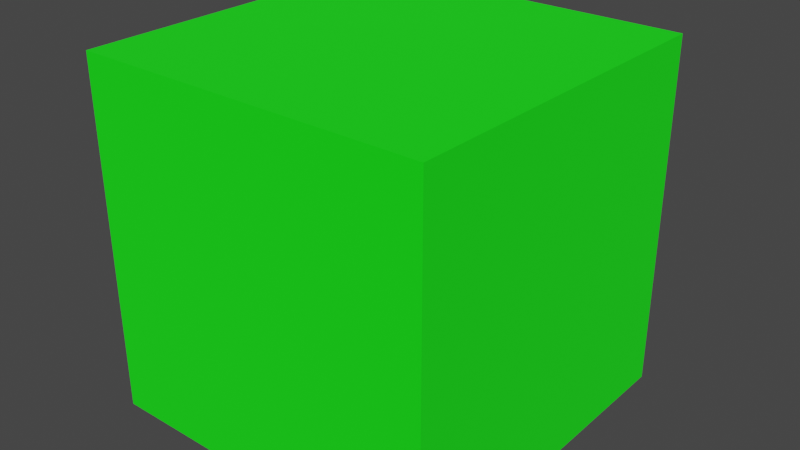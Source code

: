 # Source: GreenBoi.blend  (saved by Blender 3.2.14; exported with 4.5.12 LTS)
import bpy
from mathutils import Matrix  # noqa: F401  (used for matrix-valued properties, if any)

bpy.ops.wm.read_factory_settings(use_empty=True)
scene = bpy.context.scene
scene.name = 'Scene'

# ---- collections
col_collection = bpy.data.collections.new('Collection'); scene.collection.children.link(col_collection)

# ---- materials (node trees are filled in below, after node groups)
mat_green = bpy.data.materials.new('Green')
mat_green.alpha_threshold = 0.0
mat_green.use_transparent_shadow = False
mat_green.line_color = (0.0, 0.0, 0.0, 1.0)
mat_black = bpy.data.materials.new('Black')
mat_black.use_transparent_shadow = False

# ---- material node trees
mat_green.use_nodes = True; mat_green.node_tree.nodes.clear()
_N = mat_green.node_tree.nodes; _L = mat_green.node_tree.links
n0 = _N.new('ShaderNodeOutputMaterial'); n0.name = 'Material Output'; n0.location = (300, 300)
n1 = _N.new('ShaderNodeBsdfPrincipled'); n1.name = 'Principled BSDF'; n1.location = (10, 300)
n1.distribution = 'GGX'
n1.subsurface_method = 'BURLEY'
n1.inputs[0].default_value = (0.0, 1.0, 0.0, 1.0)
n1.inputs[2].default_value = 1.0
n1.inputs[3].default_value = 1.45
n1.inputs[27].default_value = (0.0, 0.0, 0.0, 1.0)
n1.inputs[28].default_value = 1.0
_L.new(n1.outputs[0], n0.inputs[0])
n0.is_active_output = True
mat_black.use_nodes = True; mat_black.node_tree.nodes.clear()
_N = mat_black.node_tree.nodes; _L = mat_black.node_tree.links
n0 = _N.new('ShaderNodeBsdfPrincipled'); n0.name = 'Principled BSDF'; n0.location = (10, 300)
n0.distribution = 'GGX'
n0.subsurface_method = 'RANDOM_WALK_SKIN'
n0.inputs[0].default_value = (0.0, 0.0, 0.0, 1.0)
n0.inputs[3].default_value = 1.45
n0.inputs[27].default_value = (0.0, 0.0, 0.0, 1.0)
n0.inputs[28].default_value = 1.0
n1 = _N.new('ShaderNodeOutputMaterial'); n1.name = 'Material Output'; n1.location = (300, 300)
_L.new(n0.outputs[0], n1.inputs[0])
n1.is_active_output = True

# ---- world
world_world = bpy.data.worlds.new('World'); scene.world = world_world
world_world.use_nodes = True; world_world.node_tree.nodes.clear()
_N = world_world.node_tree.nodes; _L = world_world.node_tree.links
n0 = _N.new('ShaderNodeOutputWorld'); n0.name = 'World Output'; n0.location = (300, 300)
n1 = _N.new('ShaderNodeBackground'); n1.name = 'Background'; n1.location = (10, 300)
n1.inputs[0].default_value = (0.05088, 0.05088, 0.05088, 1.0)
_L.new(n1.outputs[0], n0.inputs[0])
n0.is_active_output = True
world_world.color = (0.05088, 0.05088, 0.05088)
world_world.use_sun_shadow = False
world_world.sun_shadow_jitter_overblur = 0.0

# ---- meshes
me_cube_002 = bpy.data.meshes.new('Cube.002')
me_cube_002.from_pydata([(0.5, 0.5, -0.5), (0.5, 0.5, 0.5), (0.5, -0.5, -0.5), (0.5, -0.5, 0.5), (-0.5, 0.5, -0.5), (-0.5, 0.5, 0.5), (-0.5, -0.5, -0.5), (-0.5, -0.5, 0.5), (0.3348, 0.5, -0.1463), (0.3348, 0.5, -0.3348), (-0.3208, 0.5, -0.3348), (-0.3208, 0.5, -0.1484), (-0.2105, 0.5, -0.1484), (-0.2105, 0.5, -0.2446), (0.2346, 0.5, -0.2446), (0.2346, 0.5, -0.1544), (-0.3021, 0.5, 0.3494), (-0.3021, 0.5, 0.1712), (-0.1253, 0.5, 0.1712), (-0.1253, 0.5, 0.3467), (0.1754, 0.5, 0.3481), (0.1754, 0.5, 0.1796), (0.3661, 0.5, 0.1796), (0.3661, 0.5, 0.3467), (0.3348, 0.5675, -0.1463), (0.3348, 0.5675, -0.3348), (-0.3208, 0.5675, -0.3348), (-0.3208, 0.5675, -0.1484), (-0.2105, 0.5675, -0.1484), (-0.2105, 0.5675, -0.2446), (0.2346, 0.5675, -0.2446), (0.2346, 0.5675, -0.1544), (-0.3021, 0.5675, 0.3494), (-0.3021, 0.5675, 0.1712), (-0.1253, 0.5675, 0.1712), (-0.1253, 0.5675, 0.3467), (0.1754, 0.5675, 0.3481), (0.1754, 0.5675, 0.1796), (0.3661, 0.5675, 0.1796), (0.3661, 0.5675, 0.3467)], [], [(0, 1, 3, 2), (2, 3, 7, 6), (6, 7, 5, 4), (4, 11, 10, 9, 0), (2, 6, 4, 0), (7, 3, 1, 5), (28, 29, 30, 31, 24, 25, 26, 27), (0, 9, 8, 15, 14, 13, 12, 11, 4, 5, 16, 17, 18, 19, 20, 21, 22, 1), (16, 19, 35, 32), (1, 19, 16, 5), (13, 14, 30, 29), (1, 22, 23, 20, 19), (19, 18, 34, 35), (35, 34, 33, 32), (39, 38, 37, 36), (14, 15, 31, 30), (15, 8, 24, 31), (8, 9, 25, 24), (9, 10, 26, 25), (21, 20, 36, 37), (10, 11, 27, 26), (22, 21, 37, 38), (17, 16, 32, 33), (11, 12, 28, 27), (23, 22, 38, 39), (18, 17, 33, 34), (12, 13, 29, 28), (20, 23, 39, 36)])
me_cube_002.polygons.foreach_set('material_index', [0, 0, 0, 0, 0, 0, 1, 0, 1, 0, 1, 0, 1, 1, 1, 1, 1, 1, 1, 1, 1, 1, 1, 1, 1, 1, 1, 1])
_uv = me_cube_002.uv_layers.new(name='UVMap')
_uv.uv.foreach_set('vector', [0.3408, 0.524, 0.3408, 0.524, 0.3408, 0.524, 0.3408, 0.524, 0.3408, 0.524, 0.3408, 0.524, 0.3408, 0.524, 0.3408, 0.524, 0.3408, 0.524, 0.3408, 0.524, 0.3408, 0.524, 0.3408, 0.524, 0.3408, 0.524, 0.3408, 0.524, 0.3408, 0.524, 0.3408, 0.524, 0.3408, 0.524, 0.3408, 0.524, 0.3408, 0.524, 0.3408, 0.524, 0.3408, 0.524, 0.3408, 0.524, 0.3408, 0.524, 0.3408, 0.524, 0.3408, 0.524, 0.002676, 0.005805, 0.002676, 0.005805, 0.002676, 0.005805, 0.002676, 0.005805, 0.002676, 0.005805, 0.002676, 0.005805, 0.002676, 0.005805, 0.002676, 0.005805, 0.3408, 0.524, 0.3408, 0.524, 0.3408, 0.524, 0.3408, 0.524, 0.3408, 0.524, 0.3408, 0.524, 0.3408, 0.524, 0.3408, 0.524, 0.3408, 0.524, 0.3408, 0.524, 0.3408, 0.524, 0.3408, 0.524, 0.3408, 0.524, 0.3408, 0.524, 0.3408, 0.524, 0.3408, 0.524, 0.3408, 0.524, 0.3408, 0.524, 0.002676, 0.005805, 0.002676, 0.005805, 0.002676, 0.005805, 0.002676, 0.005805, 0.3408, 0.524, 0.3408, 0.524, 0.3408, 0.524, 0.3408, 0.524, 0.002676, 0.005805, 0.002676, 0.005805, 0.002676, 0.005805, 0.002676, 0.005805, 0.3408, 0.524, 0.3408, 0.524, 0.3408, 0.524, 0.3408, 0.524, 0.3408, 0.524, 0.002676, 0.005805, 0.002676, 0.005805, 0.002676, 0.005805, 0.002676, 0.005805, 0.002676, 0.005805, 0.002676, 0.005805, 0.002676, 0.005805, 0.002676, 0.005805, 0.002676, 0.005805, 0.002676, 0.005805, 0.002676, 0.005805, 0.002676, 0.005805, 0.002676, 0.005805, 0.002676, 0.005805, 0.002676, 0.005805, 0.002676, 0.005805, 0.002676, 0.005805, 0.002676, 0.005805, 0.002676, 0.005805, 0.002676, 0.005805, 0.002676, 0.005805, 0.002676, 0.005805, 0.002676, 0.005805, 0.002676, 0.005805, 0.002676, 0.005805, 0.002676, 0.005805, 0.002676, 0.005805, 0.002676, 0.005805, 0.002676, 0.005805, 0.002676, 0.005805, 0.002676, 0.005805, 0.002676, 0.005805, 0.002676, 0.005805, 0.002676, 0.005805, 0.002676, 0.005805, 0.002676, 0.005805, 0.002676, 0.005805, 0.002676, 0.005805, 0.002676, 0.005805, 0.002676, 0.005805, 0.002676, 0.005805, 0.002676, 0.005805, 0.002676, 0.005805, 0.002676, 0.005805, 0.002676, 0.005805, 0.002676, 0.005805, 0.002676, 0.005805, 0.002676, 0.005805, 0.002676, 0.005805, 0.002676, 0.005805, 0.002676, 0.005805, 0.002676, 0.005805, 0.002676, 0.005805, 0.002676, 0.005805, 0.002676, 0.005805, 0.002676, 0.005805, 0.002676, 0.005805, 0.002676, 0.005805, 0.002676, 0.005805, 0.002676, 0.005805, 0.002676, 0.005805, 0.002676, 0.005805, 0.002676, 0.005805, 0.002676, 0.005805])
me_cube_002.materials.append(mat_green)
me_cube_002.materials.append(mat_black)
me_cube_002.use_remesh_fix_poles = True
me_cube_002.use_remesh_preserve_attributes = False
me_cube_002.use_mirror_vertex_groups = False
me_cube_002.update()

# ---- objects
ob_green = bpy.data.objects.new('Green', me_cube_002)

# ---- transforms, parenting, visibility, modifiers, constraints
ob_green.location = (0.0, 0.0, 0.0)
ob_green.lineart.crease_threshold = 0.0

# ---- collection membership
col_collection.objects.link(ob_green)

# ---- scene / render settings (as saved in the file)
scene.frame_start = 1; scene.frame_end = 250; scene.frame_set(1)
scene.render.engine = 'BLENDER_EEVEE_NEXT'
scene.cycles.use_denoising = False
scene.cycles.samples = 128
scene.cycles.sampling_pattern = 'TABULATED_SOBOL'
scene.cycles.use_adaptive_sampling = False
scene.cycles.use_light_tree = False
scene.view_settings.view_transform = 'Filmic'
bpy.context.view_layer.update()

# ---- added for rendering (the .blend has no active camera and no usable light): camera, sun
cam_auto = bpy.data.cameras.new('AutoCamera')
cam_auto.lens = 50.0
cam_auto.sensor_width = 36.0
cam_auto.clip_end = 1000.0
ob_auto_camera = bpy.data.objects.new('AutoCamera', cam_auto)
scene.collection.objects.link(ob_auto_camera)
ob_auto_camera.location = (1.63937, -1.93351, 1.3115)
ob_auto_camera.rotation_euler = (1.09748, -7.21219e-08, 0.694738)
scene.camera = ob_auto_camera
light_auto_sun = bpy.data.lights.new('AutoSun', 'SUN')
light_auto_sun.energy = 3.0
light_auto_sun.angle = 0.0523599
ob_auto_sun = bpy.data.objects.new('AutoSun', light_auto_sun)
scene.collection.objects.link(ob_auto_sun)
ob_auto_sun.rotation_euler = (0.872665, 0.174533, 0.523599)
bpy.context.view_layer.update()
